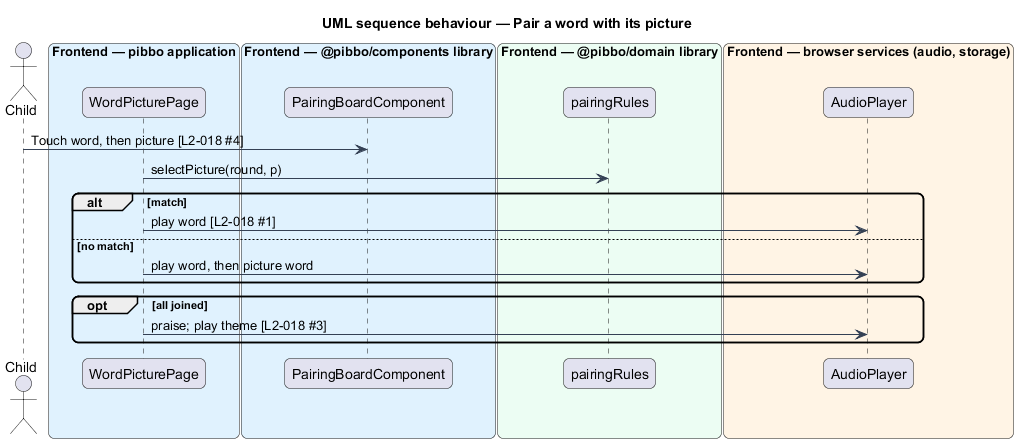

The diagram above was rendered by PlantUML. Its source (embedded in the PNG):
@startuml
title UML sequence behaviour — Pair a word with its picture
skinparam backgroundColor #FFFFFF
skinparam shadowing false
skinparam roundcorner 12
skinparam defaultFontName Arial
skinparam ArrowColor #344054
actor "Child" as actor
box "Frontend — pibbo application" #E0F2FE
  participant "WordPicturePage" as page
end box
box "Frontend — @pibbo/components library" #E0F2FE
  participant "PairingBoardComponent" as view
end box
box "Frontend — @pibbo/domain library" #ECFDF3
  participant "pairingRules" as rules
end box
box "Frontend — browser services (audio, storage)" #FFF4E5
  participant "AudioPlayer" as audio
end box
actor -> view : Touch word, then picture [L2-018 #4]
page -> rules : selectPicture(round, p)
alt match
  page -> audio : play word [L2-018 #1]
else no match
  page -> audio : play word, then picture word
end
opt all joined
  page -> audio : praise; play theme [L2-018 #3]
end
@enduml